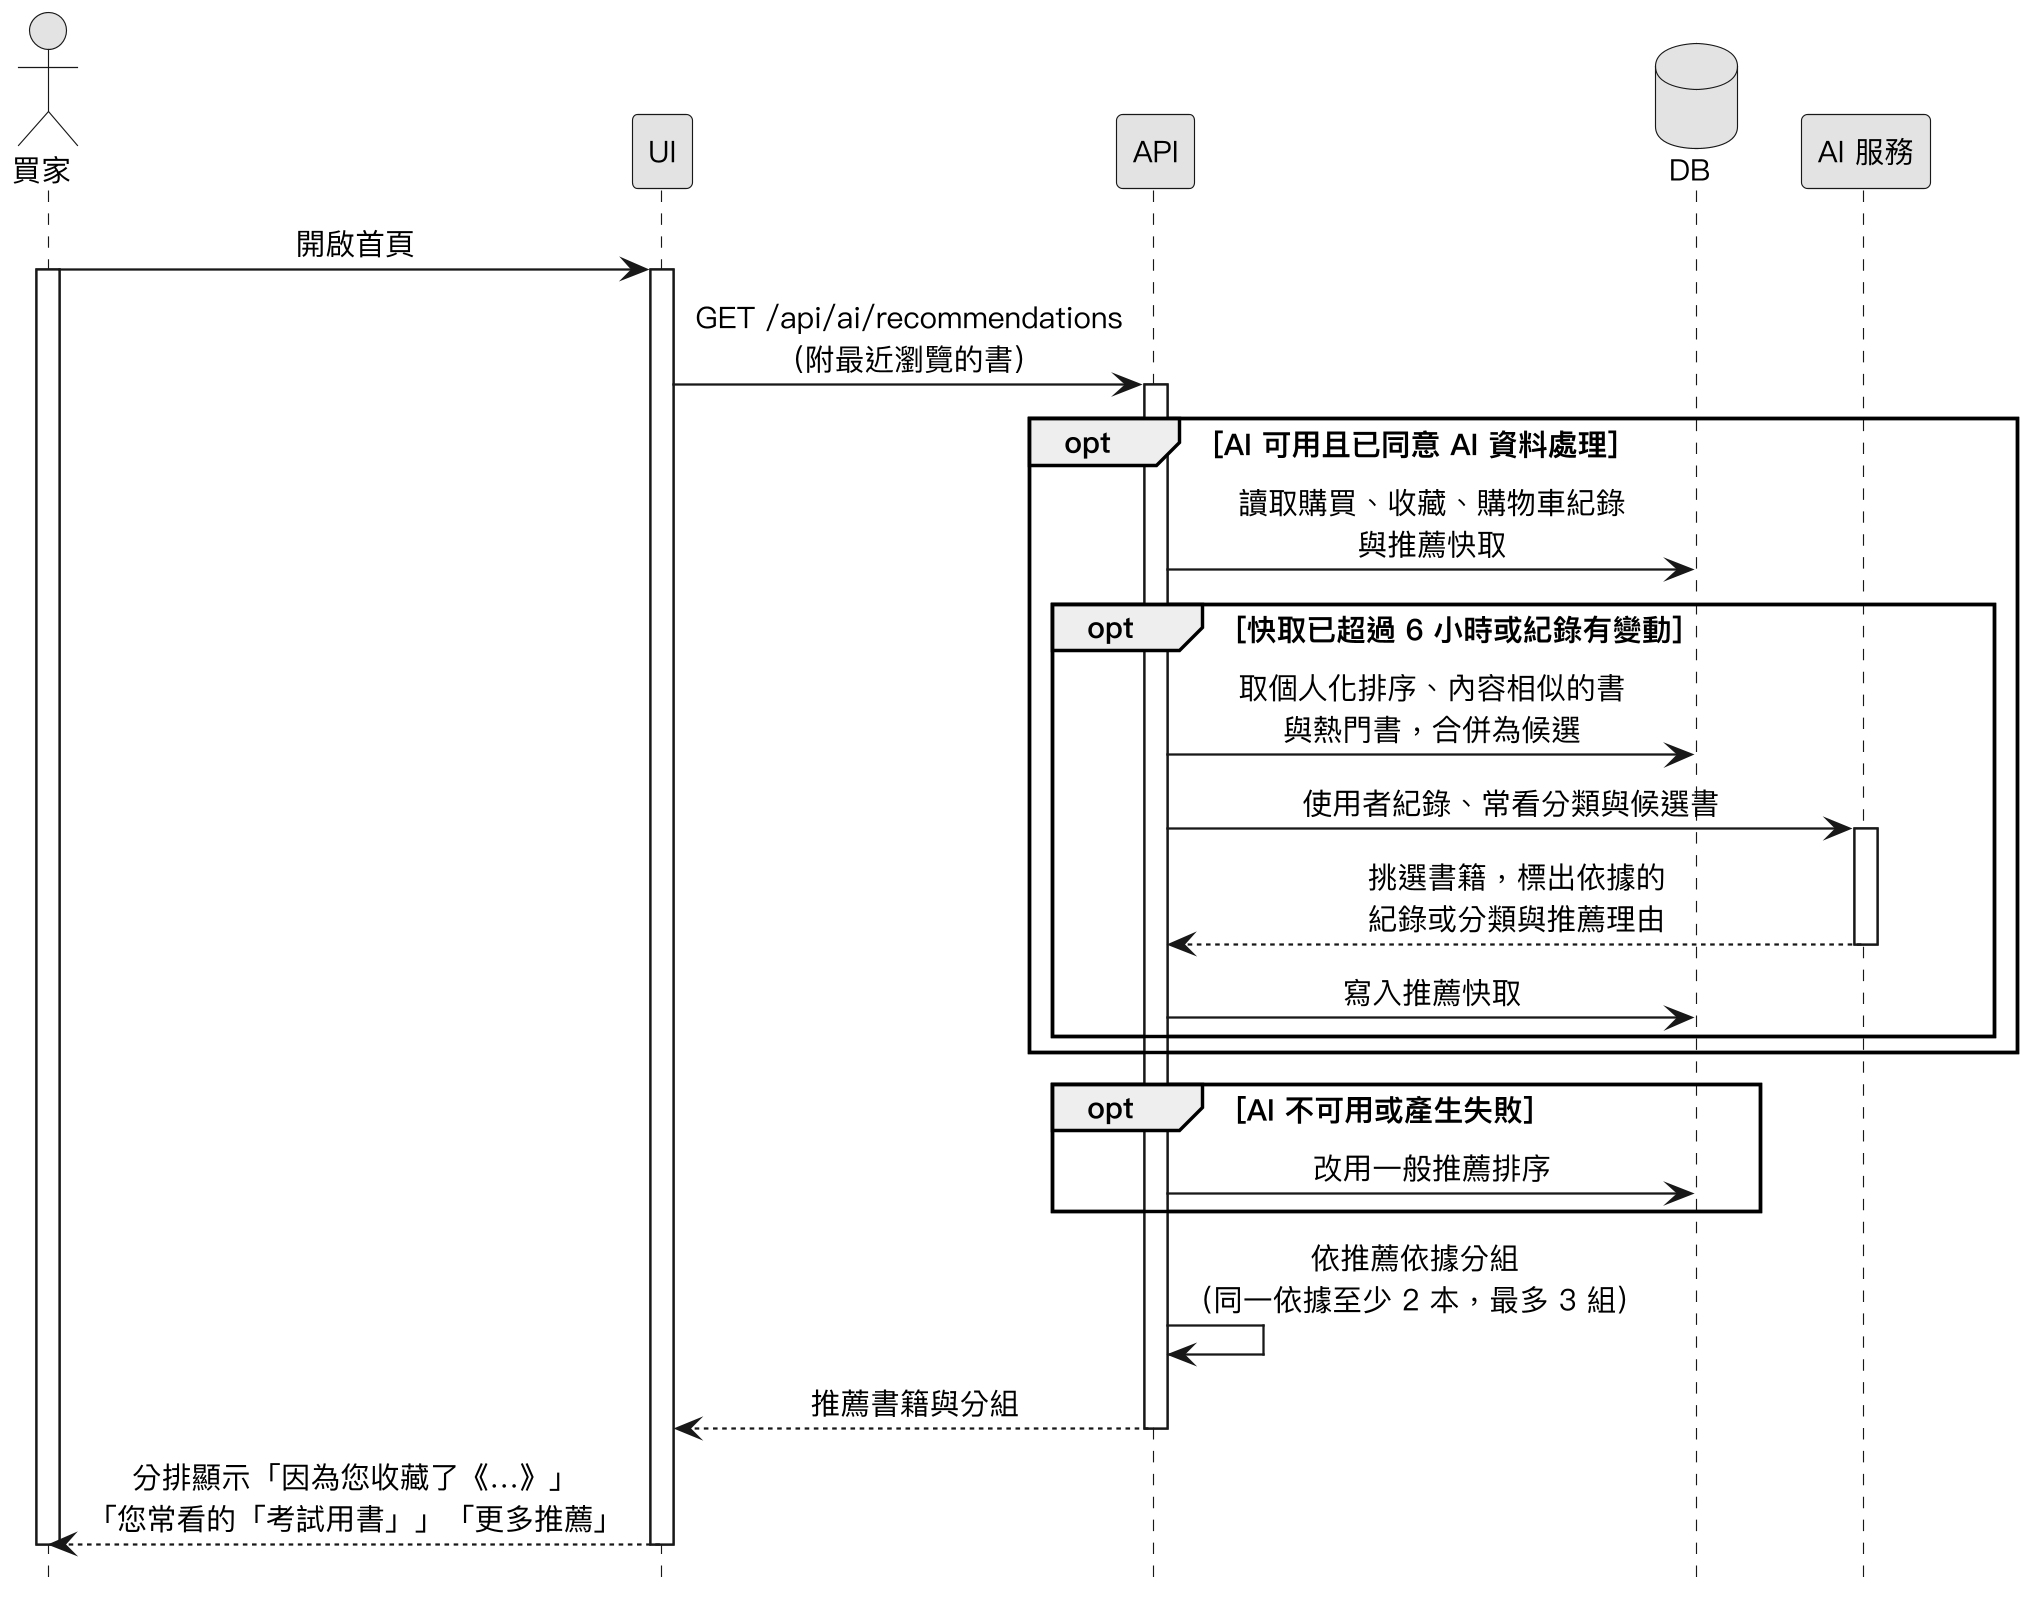

The diagram above was rendered by PlantUML. Its source (embedded in the PNG):
@startuml
skinparam monochrome true
skinparam shadowing false
skinparam dpi 220
skinparam defaultFontName "PingFang TC"
skinparam defaultFontSize 13
skinparam sequenceMessageAlign center
skinparam ParticipantPadding 18
hide footbox

actor 買家
participant UI
participant API
database DB
participant "AI 服務" as AI

買家 -> UI : 開啟首頁
activate 買家
activate UI
UI -> API : GET /api/ai/recommendations\n（附最近瀏覽的書）
activate API
opt AI 可用且已同意 AI 資料處理
  API -> DB : 讀取購買、收藏、購物車紀錄\n與推薦快取
  opt 快取已超過 6 小時或紀錄有變動
    API -> DB : 取個人化排序、內容相似的書\n與熱門書，合併為候選
    API -> AI : 使用者紀錄、常看分類與候選書
    activate AI
    AI --> API : 挑選書籍，標出依據的\n紀錄或分類與推薦理由
    deactivate AI
    API -> DB : 寫入推薦快取
  end
end
opt AI 不可用或產生失敗
  API -> DB : 改用一般推薦排序
end
API -> API : 依推薦依據分組\n（同一依據至少 2 本，最多 3 組）
API --> UI : 推薦書籍與分組
deactivate API
UI --> 買家 : 分排顯示「因為您收藏了《…》」\n「您常看的「考試用書」」「更多推薦」
deactivate UI
deactivate 買家
@enduml